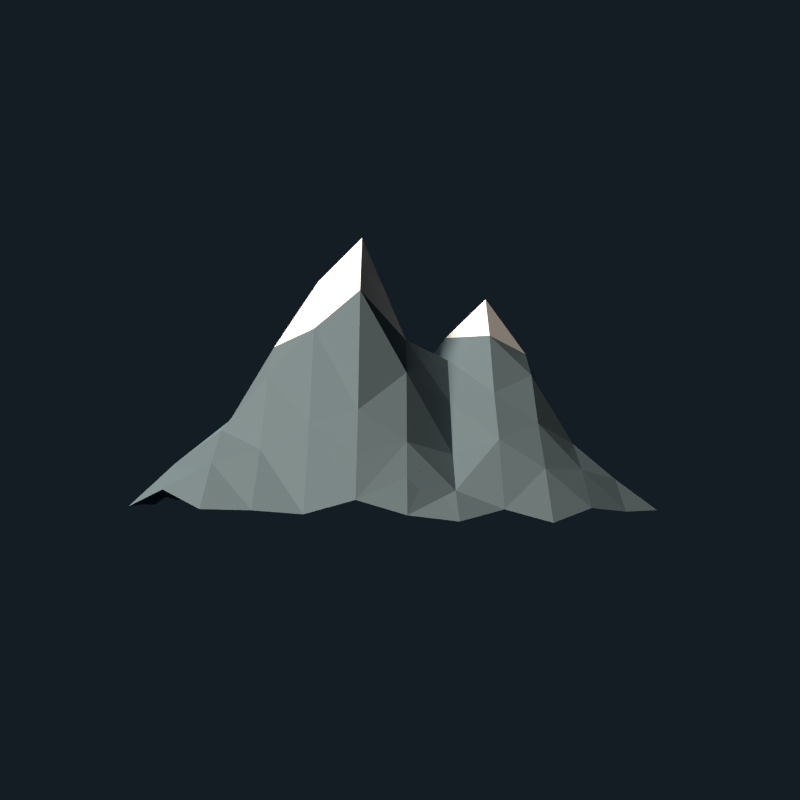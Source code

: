# Source: HackathonTShirt.blend  (saved by Blender 2.75.0; exported with 4.5.12 LTS)
import bpy
from mathutils import Matrix  # noqa: F401  (used for matrix-valued properties, if any)

bpy.ops.wm.read_factory_settings(use_empty=True)
scene = bpy.context.scene
scene.name = 'Scene'

# ---- collections
col_collection_1 = bpy.data.collections.new('Collection 1'); scene.collection.children.link(col_collection_1)

# ---- materials (node trees are filled in below, after node groups)
mat_diffuser = bpy.data.materials.new('Diffuser')
mat_diffuser.alpha_threshold = 0.0
mat_diffuser.use_transparent_shadow = False
mat_diffuser.diffuse_color = (0.0, 0.0, 0.0, 1.0)
mat_diffuser.roughness = 0.5
mat_diffuser.specular_intensity = 0.0
mat_ground = bpy.data.materials.new('Ground')
mat_ground.alpha_threshold = 0.0
mat_ground.use_transparent_shadow = False
mat_ground.diffuse_color = (0.114, 0.3672, 0.03367, 1.0)
mat_ground.roughness = 0.5
mat_ground.specular_intensity = 0.0
mat_mountain = bpy.data.materials.new('Mountain')
mat_mountain.alpha_threshold = 0.0
mat_mountain.use_transparent_shadow = False
mat_mountain.diffuse_color = (0.1501, 0.2119, 0.2529, 1.0)
mat_mountain.roughness = 0.5
mat_mountain.specular_intensity = 0.0
mat_ice = bpy.data.materials.new('Ice')
mat_ice.alpha_threshold = 0.0
mat_ice.use_transparent_shadow = False
mat_ice.diffuse_color = (1.0, 1.0, 1.0, 1.0)
mat_ice.roughness = 0.5
mat_ice.specular_intensity = 0.0
mat_cave = bpy.data.materials.new('Cave')
mat_cave.alpha_threshold = 0.0
mat_cave.use_transparent_shadow = False
mat_cave.diffuse_color = (0.0, 0.0, 0.0, 1.0)
mat_cave.roughness = 0.5
mat_cave.specular_intensity = 0.0

# ---- material node trees

# ---- world
world_world = bpy.data.worlds.new('World'); scene.world = world_world
world_world.color = (0.007074, 0.01202, 0.01739)
world_world.use_sun_shadow = False
world_world.sun_shadow_jitter_overblur = 0.0
world_world.cycles.sampling_method = 'MANUAL'
world_world.cycles.sample_map_resolution = 256
world_world.light_settings.ao_factor = 0.8

# ---- cameras
cam_camera_001 = bpy.data.cameras.new('Camera.001')
cam_camera_001.clip_end = 100.0
cam_camera_001.lens = 35.0
cam_camera_001.sensor_width = 32.0
cam_camera_001.sensor_height = 18.0
cam_camera_001.display_size = 2.0
cam_camera_001.dof.focus_distance = 0.0
cam_camera_001.dof.aperture_fstop = 128.0
cam_camera_001.dof.aperture_blades = 6

# ---- lights
light_sun_001 = bpy.data.lights.new('Sun.001', 'SUN')
light_sun_001.transmission_factor = 0.0
light_sun_001.angle = 0.1993
light_sun_001.energy = 5.0
light_sun_001.shadow_buffer_clip_start = 0.5
light_sun_001.shadow_soft_size = 0.1
light_sun_001.shadow_cascade_max_distance = 1000.0
light_sun_001.cycles.use_multiple_importance_sampling = False
light_sun = bpy.data.lights.new('Sun', 'SUN')
light_sun.color = (1.0, 0.8621, 0.7027)
light_sun.transmission_factor = 0.0
light_sun.angle = 0.1993
light_sun.energy = 5.0
light_sun.shadow_buffer_clip_start = 0.5
light_sun.shadow_soft_size = 0.1
light_sun.shadow_cascade_max_distance = 1000.0
light_sun.cycles.use_multiple_importance_sampling = False

# ---- meshes
me_plane_002 = bpy.data.meshes.new('Plane.002')
me_plane_002.from_pydata([(-1.0, -1.0, 0.0), (1.0, -1.0, 0.0), (-1.0, 1.0, 0.0), (1.0, 1.0, 0.0)], [], [(0, 1, 3, 2)])
me_plane_002.materials.append(mat_diffuser)
me_plane_002.use_remesh_preserve_volume = False
me_plane_002.use_remesh_preserve_attributes = False
me_plane_002.use_mirror_vertex_groups = False
me_plane_002.update()
me_plane_001 = bpy.data.meshes.new('Plane.001')
me_plane_001.from_pydata([(0.0, 0.0, 0.4996), (0.0, 0.5132, 0.08988), (0.0, -0.5, 0.1142), (-0.5, 0.0, 0.1448), (0.5, 0.0, 0.4189), (0.5, 0.5086, 0.1163), (0.0, -0.25, 0.4069), (0.25, 0.0, 0.6366), (0.0, 0.25, 0.234), (-0.25, 0.0, 0.4547), (0.75, 0.0, 0.1779), (0.5, -0.25, 0.1606), (-0.5, -0.25, 0.05779), (-0.25, -0.5, 0.09476), (0.5, 0.25, 0.4472), (0.25, 0.5047, 0.141), (0.75, 0.25, 0.2097), (0.25, 0.25, 0.6785), (-0.25, 0.25, 0.1968), (0.25, -0.25, 0.1448), (0.75, -0.25, 0.142), (-0.25, -0.25, 0.3396), (0.0, -0.125, 0.5755), (0.125, 0.0, 0.4113), (0.0, 0.375, 0.1501), (0.0, -0.625, 0.03883), (-0.375, 0.0, 0.2495), (0.625, 0.0, 0.27), (0.5, -0.125, 0.2837), (0.125, -0.5, 0.0762), (-0.5, -0.125, 0.121), (0.5, 0.375, 0.255), (0.125, 0.512, 0.1047), (0.625, 0.5084, 0.1192), (0.0, -0.375, 0.2216), (-0.625, 0.0, 0.05282), (0.375, 0.0, 0.5566), (0.0, 0.125, 0.3732), (-0.125, 0.0, 0.5738), (0.875, 0.0, 0.06871), (0.5, -0.375, 0.09978), (-0.125, -0.5, 0.1362), (-0.5, 0.125, 0.06433), (0.5, 0.125, 0.5319), (0.375, 0.5115, 0.107), (0.75, 0.375, 0.1531), (0.75, 0.125, 0.1997), (0.625, 0.25, 0.3007), (0.875, 0.25, 0.09465), (0.25, 0.375, 0.3566), (0.25, 0.125, 0.843), (0.125, 0.25, 0.4559), (0.375, 0.25, 0.5739), (-0.25, 0.375, 0.06758), (-0.25, 0.125, 0.3152), (-0.375, 0.25, 0.08995), (-0.125, 0.25, 0.2751), (0.25, -0.125, 0.3119), (0.25, -0.375, 0.09), (0.125, -0.25, 0.2085), (0.375, -0.25, 0.1442), (0.75, -0.125, 0.1651), (0.75, -0.375, 0.05609), (0.625, -0.25, 0.1733), (0.875, -0.25, 0.05452), (-0.25, -0.125, 0.5251), (-0.25, -0.375, 0.1657), (-0.375, -0.25, 0.1404), (-0.125, -0.25, 0.5175), (-0.125, -0.375, 0.2598), (-0.375, -0.375, 0.06013), (-0.375, -0.125, 0.2369), (0.625, -0.375, 0.08653), (0.625, -0.125, 0.2384), (0.375, -0.375, 0.07147), (0.125, -0.375, 0.1168), (0.125, -0.125, 0.2949), (-0.125, 0.125, 0.4025), (-0.375, 0.125, 0.1828), (0.375, 0.125, 0.7181), (0.125, 0.125, 0.5513), (0.125, 0.375, 0.2749), (0.875, 0.125, 0.08507), (0.625, 0.125, 0.3243), (0.625, 0.375, 0.2223), (0.375, 0.375, 0.3245), (-0.125, 0.375, 0.102), (-0.125, -0.625, 0.05427), (-0.625, -0.125, 0.04323), (0.375, -0.125, 0.3324), (0.875, -0.125, 0.07894), (-0.125, -0.125, 0.6965), (0.25, 0.4375, 0.2488), (-0.1719, 0.2734, 0.2133), (-0.125, 0.3125, 0.1885), (0.125, 0.4375, 0.1898), (0.0625, 0.375, 0.2125), (0.03125, 0.4062, 0.1388), (0.09375, 0.4375, 0.1586), (0.09427, 0.4062, 0.2012), (0.04688, 0.375, 0.1969), (-0.1367, 0.2988, 0.2001)], [], [(22, 0, 38), (89, 28, 4), (30, 3, 35), (31, 5, 44), (83, 46, 16), (81, 49, 92), (80, 50, 17), (43, 14, 52), (78, 54, 18), (37, 8, 56), (57, 7, 23), (75, 58, 19), (40, 11, 60), (73, 61, 10), (72, 62, 20), (71, 65, 9), (66, 21, 67), (69, 34, 6), (69, 68, 21), (41, 69, 66), (41, 2, 34), (70, 67, 12), (13, 66, 70), (71, 26, 3), (67, 71, 30), (21, 65, 71), (72, 63, 11), (28, 73, 27), (11, 63, 73), (63, 20, 61), (74, 60, 19), (34, 75, 59), (2, 29, 75), (22, 76, 23), (6, 59, 76), (59, 19, 57), (35, 3, 42), (54, 77, 56), (9, 38, 77), (0, 37, 77), (42, 78, 55), (3, 26, 78), (26, 9, 54), (55, 18, 53), (79, 52, 17), (7, 36, 79), (36, 4, 43), (37, 80, 51), (0, 23, 80), (7, 50, 80), (98, 32, 97), (8, 51, 81), (51, 17, 49), (46, 82, 48), (10, 39, 82), (83, 47, 14), (4, 27, 83), (27, 10, 46), (84, 33, 5), (47, 84, 31), (16, 45, 84), (1, 24, 97), (14, 31, 85), (101, 93, 56), (56, 8, 24), (87, 41, 13), (12, 30, 88), (57, 89, 36), (60, 89, 57), (60, 11, 28), (61, 90, 39), (20, 64, 90), (65, 91, 38), (68, 91, 65), (68, 6, 22), (91, 22, 38), (36, 89, 4), (88, 30, 35), (41, 87, 2), (85, 31, 44), (84, 45, 33), (47, 83, 16), (95, 81, 15), (51, 80, 17), (79, 43, 52), (55, 78, 18), (77, 37, 56), (76, 57, 23), (59, 75, 19), (74, 40, 60), (27, 73, 10), (63, 72, 20), (26, 71, 9), (70, 66, 67), (68, 69, 6), (66, 69, 21), (13, 41, 66), (69, 41, 34), (30, 71, 3), (12, 67, 30), (67, 21, 71), (20, 62, 64), (40, 72, 11), (4, 28, 27), (28, 11, 73), (73, 63, 61), (58, 74, 19), (6, 34, 59), (34, 2, 75), (75, 29, 58), (0, 22, 23), (22, 6, 76), (76, 59, 57), (2, 25, 29), (94, 86, 93), (54, 9, 77), (38, 0, 77), (42, 3, 78), (78, 26, 54), (50, 79, 17), (50, 7, 79), (79, 36, 43), (8, 37, 51), (37, 0, 80), (23, 7, 80), (81, 51, 49), (16, 46, 48), (46, 10, 82), (43, 83, 14), (43, 4, 83), (83, 27, 46), (31, 84, 5), (14, 47, 31), (47, 16, 84), (16, 48, 45), (17, 52, 49), (52, 14, 85), (7, 57, 36), (19, 60, 57), (89, 60, 28), (10, 61, 39), (61, 20, 90), (9, 65, 38), (21, 68, 65), (91, 68, 22), (92, 49, 85), (100, 8, 96), (32, 98, 95), (52, 85, 49), (18, 56, 93), (1, 86, 24), (15, 92, 85), (18, 54, 56), (81, 95, 99), (97, 24, 100), (24, 86, 94), (24, 94, 56), (86, 18, 93), (85, 44, 15), (53, 18, 86), (98, 97, 100), (94, 101, 56), (101, 94, 93), (15, 81, 92), (32, 1, 97), (32, 95, 15), (8, 100, 24), (8, 81, 96), (96, 81, 99), (96, 95, 98), (98, 100, 96)])
me_plane_001.polygons.foreach_set('material_index', [1, 1, 1, 1, 1, 1, 2, 1, 1, 1, 1, 1, 1, 1, 1, 1, 1, 1, 1, 1, 1, 1, 1, 1, 1, 1, 1, 1, 1, 1, 1, 1, 1, 1, 1, 1, 1, 1, 1, 1, 1, 1, 1, 1, 2, 2, 1, 1, 1, 2, 1, 1, 1, 1, 1, 1, 1, 1, 1, 1, 1, 1, 1, 1, 1, 1, 1, 1, 1, 1, 1, 1, 2, 2, 1, 2, 1, 1, 1, 1, 1, 1, 1, 1, 2, 1, 1, 1, 1, 1, 1, 1, 1, 1, 1, 1, 1, 1, 1, 1, 1, 1, 1, 1, 1, 1, 1, 1, 1, 1, 1, 1, 1, 1, 1, 1, 1, 1, 1, 2, 2, 2, 1, 1, 1, 1, 1, 1, 1, 1, 1, 1, 1, 1, 1, 1, 1, 1, 1, 1, 1, 1, 1, 1, 2, 1, 1, 1, 1, 1, 1, 1, 1, 1, 1, 1, 1, 1, 1, 1, 1, 1, 1, 1, 1, 1, 1, 1, 1, 1, 1])
me_plane_001.materials.append(mat_ground)
me_plane_001.materials.append(mat_mountain)
me_plane_001.materials.append(mat_ice)
me_plane_001.materials.append(mat_cave)
me_plane_001.use_remesh_preserve_volume = False
me_plane_001.use_remesh_preserve_attributes = False
me_plane_001.use_mirror_vertex_groups = False
me_plane_001.update()

# ---- objects
ob_sun_001 = bpy.data.objects.new('Sun.001', light_sun_001)
ob_plane = bpy.data.objects.new('Plane', me_plane_002)
ob_camera = bpy.data.objects.new('Camera', cam_camera_001)
ob_sun = bpy.data.objects.new('Sun', light_sun)
ob_world = bpy.data.objects.new('World', me_plane_001)

# ---- transforms, parenting, visibility, modifiers, constraints
ob_sun_001.location = (0.9443, -8.342, 4.328)
ob_sun_001.rotation_euler = (0.0, -1.047, 1.571)
ob_sun_001.lineart.crease_threshold = 0.0
ob_plane.location = (-15.66, 4.724, 11.53)
ob_plane.rotation_euler = (0.0, 1.571, 0.0)
ob_plane.scale = (16.13, 16.13, 16.13)
ob_plane.lineart.crease_threshold = 0.0
ob_camera.location = (1.176, 21.4, 3.122)
ob_camera.rotation_euler = (1.571, 0.0, -3.142)
ob_camera.lineart.crease_threshold = 0.0
ob_sun.location = (10.79, 9.588, 5.789)
ob_sun.rotation_euler = (0.0, 1.047, 0.7854)
ob_sun.lineart.crease_threshold = 0.0
ob_world.location = (0.0, 0.0, 0.0)
ob_world.scale = (8.193, 8.193, 8.193)
ob_world.lineart.crease_threshold = 0.0

# ---- collection membership
col_collection_1.objects.link(ob_sun_001)
col_collection_1.objects.link(ob_plane)
col_collection_1.objects.link(ob_camera)
col_collection_1.objects.link(ob_sun)
col_collection_1.objects.link(ob_world)

# ---- scene / render settings (as saved in the file)
scene.camera = ob_camera
scene.frame_start = 1; scene.frame_end = 250; scene.frame_set(1)
scene.render.engine = 'BLENDER_EEVEE_NEXT'
scene.render.image_settings.color_depth = '16'
scene.render.image_settings.compression = 90
scene.render.resolution_y = 1920
scene.render.dither_intensity = 0.0
scene.cycles.use_denoising = False
scene.cycles.samples = 10
scene.cycles.sampling_pattern = 'TABULATED_SOBOL'
scene.cycles.light_sampling_threshold = 0.0
scene.cycles.use_adaptive_sampling = False
scene.cycles.use_light_tree = False
scene.cycles.blur_glossy = 0.0
scene.cycles.pixel_filter_type = 'GAUSSIAN'
scene.cycles.sample_clamp_indirect = 0.0
scene.view_settings.view_transform = 'Standard'
bpy.context.view_layer.update()

